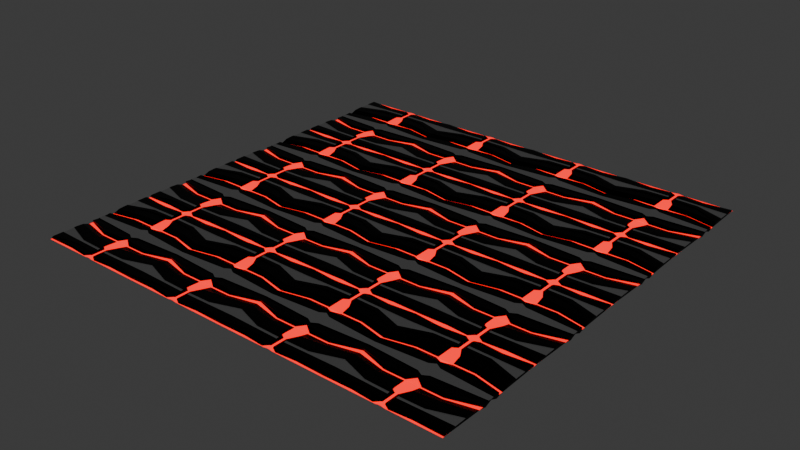 # Source: floor.blend  (saved by Blender 4.5.90; exported with 4.5.12 LTS)
import bpy
from mathutils import Matrix  # noqa: F401  (used for matrix-valued properties, if any)

bpy.ops.wm.read_factory_settings(use_empty=True)
scene = bpy.context.scene
scene.name = 'Scene'

# ---- collections
col_collection = bpy.data.collections.new('Collection'); scene.collection.children.link(col_collection)

# ---- materials (node trees are filled in below, after node groups)
mat_material_003 = bpy.data.materials.new('Material.003')
mat_material_002 = bpy.data.materials.new('Material.002')
mat_material = bpy.data.materials.new('Material')

# ---- material node trees
mat_material_003.use_nodes = True; mat_material_003.node_tree.nodes.clear()
_N = mat_material_003.node_tree.nodes; _L = mat_material_003.node_tree.links
n0 = _N.new('ShaderNodeBsdfPrincipled'); n0.name = 'Principled BSDF'; n0.location = (-200, 100)
n0.inputs[0].default_value = (1.0, 0.0, 0.0, 1.0)
n0.inputs[2].default_value = 0.0
n0.inputs[27].default_value = (1.0, 0.0, 0.0, 1.0)
n0.inputs[28].default_value = 1.8
n1 = _N.new('ShaderNodeOutputMaterial'); n1.name = 'Material Output'; n1.location = (200, 100)
_L.new(n0.outputs[0], n1.inputs[0])
n1.is_active_output = True
mat_material_002.use_nodes = True; mat_material_002.node_tree.nodes.clear()
_N = mat_material_002.node_tree.nodes; _L = mat_material_002.node_tree.links
n0 = _N.new('ShaderNodeBsdfPrincipled'); n0.name = 'Principled BSDF'; n0.location = (-200, 100)
n0.inputs[0].default_value = (0.0, 0.0, 0.0, 1.0)
n0.inputs[1].default_value = 1.0
n0.inputs[2].default_value = 0.4352
n0.inputs[27].default_value = (1.0, 0.005269, 0.0, 1.0)
n1 = _N.new('ShaderNodeOutputMaterial'); n1.name = 'Material Output'; n1.location = (200, 100)
_L.new(n0.outputs[0], n1.inputs[0])
n1.is_active_output = True
mat_material.use_nodes = True; mat_material.node_tree.nodes.clear()
_N = mat_material.node_tree.nodes; _L = mat_material.node_tree.links
n0 = _N.new('ShaderNodeBsdfPrincipled'); n0.name = 'Principled BSDF'; n0.location = (-200, 100)
n1 = _N.new('ShaderNodeOutputMaterial'); n1.name = 'Material Output'; n1.location = (200, 100)
_L.new(n0.outputs[0], n1.inputs[0])
n1.is_active_output = True

# ---- world
world_world = bpy.data.worlds.new('World'); scene.world = world_world
world_world.use_nodes = True; world_world.node_tree.nodes.clear()
_N = world_world.node_tree.nodes; _L = world_world.node_tree.links
n0 = _N.new('ShaderNodeOutputWorld'); n0.name = 'World Output'; n0.location = (200, 100)
n1 = _N.new('ShaderNodeBackground'); n1.name = 'Background'; n1.location = (-200, 100)
n1.inputs[0].default_value = (0.05088, 0.05088, 0.05088, 1.0)
_L.new(n1.outputs[0], n0.inputs[0])
n0.is_active_output = True
world_world.color = (0.05088, 0.05088, 0.05088)
world_world.sun_shadow_jitter_overblur = 0.0

# ---- lights
light_point = bpy.data.lights.new('Point', 'POINT')

# ---- meshes
me_plane = bpy.data.meshes.new('Plane')
me_plane.from_pydata([(-1.0, -1.0, -0.02017), (1.0, -1.0, -0.02017), (1.0, 0.0, -0.01712), (-1.0, -0.1172, -0.06534), (-1.0, -0.2478, -0.03594), (-1.0, -0.968, -0.01882), (-1.0, -0.8, -0.01882), (1.0, -0.8, -0.01882), (1.0, -0.968, -0.01882), (1.0, -0.2478, -0.03594), (1.0, -0.1172, -0.06534), (-0.5, -0.9583, -0.01882), (-0.5, -0.3588, -0.03594), (0.5, -0.9583, -0.01882), (0.5, -0.3588, -0.03594), (-1.0, -0.3649, 0.007691), (-1.0, -0.9657, 0.007691), (1.0, -0.9682, 0.007691), (1.0, -0.3649, 0.007691), (0.4967, -0.8751, 0.007691), (0.5, -0.9236, 0.0), (0.5033, -0.6338, 0.007691), (0.5, -0.4634, 0.0), (-0.5, -0.9236, 0.0), (-0.4967, -0.8399, 0.007691), (-0.5033, -0.6338, 0.007691), (-0.5, -0.4634, 0.0), (1.0, 0.0, -0.06954), (-1.0, 0.0, -0.01712), (-1.0, -0.1722, -0.03594), (1.0, -0.1722, -0.03594), (0.5, -0.329, -0.03594), (-0.5, -0.329, -0.03594), (-1.0, -0.1766, 0.0003762), (1.0, -0.1766, 0.0003762), (0.0, -0.2391, 0.0003762), (0.5, -0.281, 0.0003762), (-0.5, -0.281, 0.0003762), (0.07268, -1.0, -0.01892), (-0.07268, -1.0, -0.01892), (0.1286, -0.9872, -0.01882), (-0.1286, -0.9872, -0.01882), (0.1286, -0.3588, -0.03594), (-0.1286, -0.3588, -0.03594), (0.07264, -0.9132, 0.007691), (-0.07264, -0.9132, 0.007691), (-0.1285, -0.9617, 0.0), (0.1285, -0.9617, 0.0), (0.1285, -0.5015, 0.0), (-0.1285, -0.5015, 0.0), (-0.07265, -0.672, 0.007691), (0.07265, -0.672, 0.007691), (-0.1377, -0.329, -0.03594), (0.1377, -0.329, -0.03594), (-0.04588, -0.329, -0.03594), (0.04588, -0.329, -0.03594), (-0.02423, -1.0, -0.008328), (0.02423, -1.0, -0.008328), (0.04287, -0.9416, -0.008328), (0.02421, -0.9132, -0.008328), (-0.02421, -0.9132, -0.008328), (-0.04284, -0.9232, -0.008328), (0.1049, -0.6234, -0.008328), (-0.1049, -0.6234, -0.008328), (-0.02422, -0.672, -0.008328), (0.02422, -0.672, -0.008328), (0.105, -0.5648, -0.008328), (-0.105, -0.5648, -0.008328), (-0.4902, -0.763, 0.007691), (-1.0, -0.7529, 0.007691), (-1.0, -0.5447, 0.007691), (-0.4967, -0.7162, 0.007691), (0.4967, -0.7162, 0.007691), (1.0, -0.5447, 0.007691), (-0.0717, -0.7249, 0.007691), (-0.07169, -0.7716, 0.007691), (0.07169, -0.7716, 0.007691), (0.0717, -0.7249, 0.007691), (0.4902, -0.763, 0.007691), (1.0, -0.754, 0.007691), (-0.4967, -0.8399, 0.01612), (-1.0, -0.9306, 0.01612), (-1.0, -0.4868, 0.01612), (-0.5033, -0.6338, 0.01612), (0.5033, -0.6338, 0.01612), (1.0, -0.4868, 0.01612), (0.07265, -0.672, 0.01612), (0.07264, -0.878, 0.01612), (0.4967, -0.8399, 0.01612), (-0.07264, -0.878, 0.01612), (-0.07265, -0.672, 0.01612), (1.0, -0.9331, 0.01612), (-0.4902, -0.763, 0.01612), (-1.0, -0.7529, 0.01612), (-1.0, -0.5447, 0.01612), (-0.4967, -0.7162, 0.01612), (0.4967, -0.7162, 0.01612), (1.0, -0.5447, 0.01612), (0.0717, -0.7249, 0.01612), (0.07169, -0.7716, 0.01612), (0.4902, -0.763, 0.01612), (-0.07169, -0.7716, 0.01612), (-0.0717, -0.7249, 0.01612), (1.0, -0.754, 0.01612), (0.0, -0.1676, -0.003112), (0.1012, -0.1097, -0.003112), (-0.1012, -0.1097, -0.003112), (-1.0, -0.05271, -0.009974), (1.0, -0.05271, -0.009974), (-1.0, 0.0, -0.01702), (1.0, 0.0, -0.01702), (-5.184e-12, -0.1662, 0.007926), (-5.184e-12, 0.0, 0.007926), (0.1012, -0.1082, 0.007926), (-0.1012, -0.1082, 0.007926), (-1.0, -0.05127, 0.001064), (1.0, -0.05127, 0.001064), (-1.0, 0.0, -0.005978), (1.0, 0.0, -0.005978)], [(2, 27)], [(9, 10, 2, 30), (24, 16, 23), (26, 15, 25), (17, 19, 20), (18, 22, 21), (4, 5, 16, 15), (12, 4, 15, 26), (5, 11, 23, 16), (13, 8, 17, 20), (8, 9, 18, 17), (9, 14, 22, 18), (31, 30, 34, 36), (3, 4, 29, 28), (4, 12, 32, 29), (14, 9, 30, 31), (28, 33, 107, 109), (36, 34, 108, 105), (28, 29, 33), (29, 32, 37, 33), (30, 2, 34), (52, 54, 55, 53, 35), (56, 61, 41, 39), (59, 58, 47, 44), (62, 65, 51, 48), (61, 46, 41), (63, 67, 43, 49), (65, 59, 44, 51), (55, 66, 42, 53), (38, 1, 7, 8, 13, 40), (0, 39, 41, 11, 5, 6), (11, 41, 46, 23), (40, 13, 20, 47), (42, 14, 31, 53), (43, 12, 26, 49), (14, 42, 48, 22), (12, 43, 52, 32), (45, 50, 74, 75), (19, 44, 47, 20), (45, 24, 23, 46), (78, 76, 99, 100), (22, 48, 51, 21), (49, 26, 25, 50), (35, 53, 31, 36), (32, 52, 35, 37), (52, 43, 67, 54), (54, 67, 66, 55), (50, 45, 60, 64), (64, 60, 59, 65), (48, 42, 66, 62), (62, 66, 67, 63), (40, 47, 58), (49, 50, 64, 63), (63, 64, 65, 62), (45, 46, 61, 60), (60, 61, 58, 59), (38, 40, 58, 57), (57, 58, 61, 56), (77, 76, 78, 79, 73, 72), (70, 69, 68, 75, 74, 71), (69, 16, 81, 93), (51, 77, 98, 86), (51, 44, 76, 77), (77, 72, 96, 98), (15, 16, 69, 70), (25, 15, 82, 83), (73, 18, 85, 97), (50, 25, 83, 90), (17, 18, 73, 79), (79, 78, 100, 103), (81, 80, 92, 93), (87, 88, 100, 99), (85, 84, 96, 97), (80, 89, 101, 92), (83, 82, 94, 95), (88, 91, 103, 100), (90, 83, 95, 102), (84, 86, 98, 96), (15, 70, 94, 82), (74, 50, 90, 102), (75, 68, 92, 101), (18, 21, 84, 85), (68, 69, 93, 92), (45, 75, 101, 89), (71, 74, 102, 95), (17, 79, 103, 91), (21, 51, 86, 84), (19, 17, 91, 88), (70, 71, 95, 94), (44, 19, 88, 87), (72, 73, 97, 96), (76, 44, 87, 99), (24, 45, 89, 80), (16, 24, 80, 81), (104, 105, 113, 111), (106, 104, 111, 114), (33, 37, 106, 107), (37, 35, 104, 106), (35, 36, 105, 104), (34, 2, 110, 108), (112, 117, 115, 114, 111), (118, 112, 111, 113, 116), (109, 107, 115, 117), (108, 110, 118, 116), (105, 108, 116, 113), (107, 106, 114, 115)])
me_plane.polygons.foreach_set('material_index', [1, 1, 1, 1, 1, 1, 1, 1, 1, 1, 1, 1, 1, 0, 0, 1, 1, 1, 1, 1, 0, 0, 1, 1, 1, 1, 1, 0, 0, 0, 1, 1, 0, 1, 1, 0, 1, 1, 1, 2, 1, 1, 1, 1, 0, 0, 1, 0, 1, 0, 1, 1, 0, 1, 0, 0, 0, 2, 2, 1, 1, 1, 2, 1, 1, 1, 1, 1, 2, 1, 1, 1, 1, 1, 1, 1, 1, 1, 1, 2, 1, 2, 1, 2, 1, 1, 1, 2, 1, 2, 1, 1, 1, 1, 1, 1, 1, 1, 1, 2, 2, 1, 1, 1, 1])
_uv = me_plane.uv_layers.new(name='UVMap')
_uv.uv.foreach_set('vector', [0.0, 0.0, 0.0, 0.0, 0.0, 0.0, 0.0, 0.0, 0.2517, 0.2135, 0.0, 0.2, 0.25, 0.2, 0.25, 0.3, 0.016, 0.2835, 0.2483, 0.2808, 0.984, 0.2161, 0.7483, 0.2135, 0.75, 0.2, 1.0, 0.3, 0.75, 0.3, 0.7517, 0.2808, 0.0, 0.0, 0.0, 0.0, 0.0, 0.0, 0.0, 0.0, 0.25, 0.3, 0.0, 0.3, 0.0, 0.3, 0.25, 0.3, 0.0, 0.2, 0.25, 0.2, 0.25, 0.2, 0.0, 0.2, 0.75, 0.2, 1.0, 0.2, 1.0, 0.2, 0.75, 0.2, 0.0, 0.0, 0.0, 0.0, 0.0, 0.0, 0.0, 0.0, 1.0, 0.3, 0.75, 0.3, 0.75, 0.3, 1.0, 0.3, 0.75, 0.3, 1.0, 0.3, 1.0, 0.3, 0.75, 0.3, 0.0, 0.0, 0.0, 0.0, 0.0, 0.0, 0.0, 0.0, 0.0, 0.3, 0.25, 0.3, 0.25, 0.3, 0.0, 0.3, 0.75, 0.3, 1.0, 0.3, 1.0, 0.3, 0.75, 0.3, 0.0, 0.0, 0.0, 0.0, 0.0, 0.0, 0.0, 0.0, 0.75, 0.3, 1.0, 0.3, 1.0, 0.3, 0.75, 0.3, 0.0, 0.0, 0.0, 0.0, 0.0, 0.0, 0.0, 0.3, 0.25, 0.3, 0.25, 0.3, 0.0, 0.3, 0.0, 0.0, 0.0, 0.0, 0.0, 0.0, 0.4637, 0.3, 0.4879, 0.3, 0.5121, 0.3, 0.5363, 0.3, 0.5, 0.3, 0.4879, 0.0, 0.4879, 0.2, 0.4637, 0.2, 0.4637, 0.0, 0.5121, 0.2153, 0.5121, 0.2, 0.5363, 0.2, 0.5363, 0.2153, 0.5121, 0.3, 0.5121, 0.2832, 0.5363, 0.2832, 0.5363, 0.3, 0.4879, 0.2, 0.4637, 0.2, 0.4637, 0.2, 0.4879, 0.3, 0.4879, 0.3, 0.4637, 0.3, 0.4637, 0.3, 0.5121, 0.2832, 0.5121, 0.2153, 0.5363, 0.2153, 0.5363, 0.2832, 0.5121, 0.3, 0.5121, 0.3, 0.5363, 0.3, 0.5363, 0.3, 0.5363, 0.0, 1.0, 0.0, 1.0, 0.1, 1.0, 0.2, 0.75, 0.2, 0.5363, 0.2, 0.0, 0.0, 0.4637, 0.0, 0.4637, 0.2, 0.25, 0.2, 0.0, 0.2, 0.0, 0.1, 0.25, 0.2, 0.4637, 0.2, 0.4637, 0.2, 0.25, 0.2, 0.5363, 0.2, 0.75, 0.2, 0.75, 0.2, 0.5363, 0.2, 0.5363, 0.3, 0.75, 0.3, 0.75, 0.3, 0.5363, 0.3, 0.4637, 0.3, 0.25, 0.3, 0.25, 0.3, 0.4637, 0.3, 0.75, 0.3, 0.5363, 0.3, 0.5363, 0.3, 0.75, 0.3, 0.25, 0.3, 0.4637, 0.3, 0.4637, 0.3, 0.25, 0.3, 0.4637, 0.2153, 0.4637, 0.2832, 0.4637, 0.2832, 0.4637, 0.2153, 0.7483, 0.2135, 0.5363, 0.2153, 0.5363, 0.2, 0.75, 0.2, 0.4637, 0.2153, 0.2517, 0.2135, 0.25, 0.2, 0.4637, 0.2, 0.7483, 0.2135, 0.5363, 0.2153, 0.5363, 0.2153, 0.7483, 0.2135, 0.75, 0.3, 0.5363, 0.3, 0.5363, 0.2832, 0.7517, 0.2808, 0.4637, 0.3, 0.25, 0.3, 0.2483, 0.2808, 0.4637, 0.2832, 0.5, 0.3, 0.5363, 0.3, 0.75, 0.3, 0.75, 0.3, 0.25, 0.3, 0.4637, 0.3, 0.5, 0.3, 0.25, 0.3, 0.4637, 0.3, 0.4637, 0.3, 0.4879, 0.3, 0.4879, 0.3, 0.4879, 0.3, 0.4879, 0.3, 0.5121, 0.3, 0.5121, 0.3, 0.4637, 0.2832, 0.4637, 0.2153, 0.4879, 0.2153, 0.4879, 0.2832, 0.4879, 0.2832, 0.4879, 0.2153, 0.5121, 0.2153, 0.5121, 0.2832, 0.5363, 0.3, 0.5363, 0.3, 0.5121, 0.3, 0.5121, 0.3, 0.5121, 0.3, 0.5121, 0.3, 0.4879, 0.3, 0.4879, 0.3, 0.5363, 0.2, 0.5363, 0.2, 0.5121, 0.2, 0.4637, 0.3, 0.4637, 0.2832, 0.4879, 0.2832, 0.4879, 0.3, 0.4879, 0.3, 0.4879, 0.2832, 0.5121, 0.2832, 0.5121, 0.3, 0.4637, 0.2153, 0.4637, 0.2, 0.4879, 0.2, 0.4879, 0.2153, 0.4879, 0.2153, 0.4879, 0.2, 0.5121, 0.2, 0.5121, 0.2153, 0.5363, 0.0, 0.5363, 0.2, 0.5121, 0.2, 0.5121, 0.0, 0.5121, 0.0, 0.5121, 0.2, 0.4879, 0.2, 0.4879, 0.0, 0.5363, 0.2832, 0.5363, 0.2153, 0.7483, 0.2135, 1.0, 0.2, 1.0, 0.2803, 0.7517, 0.2808, 0.0, 0.3, 0.0, 0.213, 0.2517, 0.2135, 0.4637, 0.2153, 0.4637, 0.2832, 0.2483, 0.2808, 0.0, 0.0, 0.0, 0.0, 0.0, 0.0, 0.0, 0.0, 0.5363, 0.2832, 0.5363, 0.2832, 0.5363, 0.2832, 0.5363, 0.2832, 0.5363, 0.2832, 0.5363, 0.2153, 0.5363, 0.2153, 0.5363, 0.2832, 0.5363, 0.2832, 0.7517, 0.2808, 0.7517, 0.2808, 0.5363, 0.2832, 0.0, 0.0, 0.0, 0.0, 0.0, 0.0, 0.0, 0.0, 0.2483, 0.2808, 0.016, 0.2835, 0.016, 0.2835, 0.2483, 0.2808, 0.0, 0.0, 0.0, 0.0, 0.0, 0.0, 0.0, 0.0, 0.4637, 0.2832, 0.2483, 0.2808, 0.2483, 0.2808, 0.4637, 0.2832, 0.0, 0.0, 0.0, 0.0, 0.0, 0.0, 0.0, 0.0, 1.0, 0.2, 0.7483, 0.2135, 0.7483, 0.2135, 1.0, 0.2, 0.0, 0.2, 0.2517, 0.2135, 0.2517, 0.2135, 0.0, 0.2, 0.5363, 0.2153, 0.7483, 0.2135, 0.7483, 0.2135, 0.5363, 0.2153, 1.0, 0.3, 0.7517, 0.2808, 0.7517, 0.2808, 1.0, 0.3, 0.2517, 0.2135, 0.4637, 0.2153, 0.4637, 0.2153, 0.2517, 0.2135, 0.2483, 0.2808, 0.016, 0.2835, 0.016, 0.2835, 0.2483, 0.2808, 0.7483, 0.2135, 0.984, 0.2161, 0.984, 0.2161, 0.7483, 0.2135, 0.4637, 0.2832, 0.2483, 0.2808, 0.2483, 0.2808, 0.4637, 0.2832, 0.7517, 0.2808, 0.5363, 0.2832, 0.5363, 0.2832, 0.7517, 0.2808, 0.0, 0.0, 0.0, 0.0, 0.0, 0.0, 0.0, 0.0, 0.4637, 0.2832, 0.4637, 0.2832, 0.4637, 0.2832, 0.4637, 0.2832, 0.4637, 0.2153, 0.2517, 0.2135, 0.2517, 0.2135, 0.4637, 0.2153, 1.0, 0.3, 0.7517, 0.2808, 0.7517, 0.2808, 1.0, 0.3, 0.2517, 0.2135, 0.0, 0.213, 0.0, 0.213, 0.2517, 0.2135, 0.4637, 0.2153, 0.4637, 0.2153, 0.4637, 0.2153, 0.4637, 0.2153, 0.2483, 0.2808, 0.4637, 0.2832, 0.4637, 0.2832, 0.2483, 0.2808, 0.0, 0.0, 0.0, 0.0, 0.0, 0.0, 0.0, 0.0, 0.7517, 0.2808, 0.5363, 0.2832, 0.5363, 0.2832, 0.7517, 0.2808, 0.7483, 0.2135, 0.984, 0.2161, 0.984, 0.2161, 0.7483, 0.2135, 0.0, 0.3, 0.2483, 0.2808, 0.2483, 0.2808, 0.0, 0.3, 0.5363, 0.2153, 0.7483, 0.2135, 0.7483, 0.2135, 0.5363, 0.2153, 0.7517, 0.2808, 1.0, 0.2803, 1.0, 0.2803, 0.7517, 0.2808, 0.5363, 0.2153, 0.5363, 0.2153, 0.5363, 0.2153, 0.5363, 0.2153, 0.2517, 0.2135, 0.4637, 0.2153, 0.4637, 0.2153, 0.2517, 0.2135, 0.0, 0.2, 0.2517, 0.2135, 0.2517, 0.2135, 0.0, 0.2, 0.5, 0.3, 0.75, 0.3, 0.75, 0.3, 0.5, 0.3, 0.25, 0.3, 0.5, 0.3, 0.5, 0.3, 0.25, 0.3, 0.0, 0.3, 0.25, 0.3, 0.25, 0.3, 0.0, 0.3, 0.25, 0.3, 0.5, 0.3, 0.5, 0.3, 0.25, 0.3, 0.5, 0.3, 0.75, 0.3, 0.75, 0.3, 0.5, 0.3, 0.0, 0.0, 0.0, 0.0, 0.0, 0.0, 0.0, 0.0, 0.5, 0.5, 0.0, 0.4, 0.0, 0.3, 0.25, 0.3, 0.5, 0.3, 1.0, 0.5, 0.5, 0.5, 0.5, 0.3, 0.75, 0.3, 1.0, 0.3, 0.0, 0.0, 0.0, 0.0, 0.0, 0.0, 0.0, 0.0, 0.0, 0.0, 0.0, 0.0, 0.0, 0.0, 0.0, 0.0, 0.75, 0.3, 1.0, 0.3, 1.0, 0.3, 0.75, 0.3, 0.0, 0.3, 0.25, 0.3, 0.25, 0.3, 0.0, 0.3])
me_plane.materials.append(mat_material_003)
me_plane.materials.append(mat_material_002)
me_plane.materials.append(mat_material)
me_plane.update()

# ---- objects
ob_plane = bpy.data.objects.new('Plane', me_plane)
ob_point = bpy.data.objects.new('Point', light_point)

# ---- transforms, parenting, visibility, modifiers, constraints
ob_plane.location = (0.0, 0.0, 0.0)
_m = ob_plane.modifiers.new('Mirror', 'MIRROR')
_m.use_axis = (False, True, False)
_m.use_clip = True
_m = ob_plane.modifiers.new('Array', 'ARRAY')
_m = ob_plane.modifiers.new('Array.001', 'ARRAY')
_m.relative_offset_displace = (-1.0, 0.0, 0.0)
_m = ob_plane.modifiers.new('Array.002', 'ARRAY')
_m.relative_offset_displace = (0.0, 1.0, 0.0)
_m = ob_plane.modifiers.new('Array.003', 'ARRAY')
_m.relative_offset_displace = (0.0, -1.0, 0.0)
ob_point.location = (0.0, 0.0, 0.2945)
ob_point.hide_render = True

# ---- collection membership
col_collection.objects.link(ob_plane)
col_collection.objects.link(ob_point)

# ---- scene / render settings (as saved in the file)
scene.frame_start = 1; scene.frame_end = 250; scene.frame_set(1)
scene.render.engine = 'BLENDER_EEVEE_NEXT'
scene.render.use_motion_blur = True
bpy.context.view_layer.update()

# ---- added for rendering (the .blend has no active camera): camera
cam_auto = bpy.data.cameras.new('AutoCamera')
cam_auto.lens = 50.0
cam_auto.sensor_width = 36.0
cam_auto.clip_end = 1000.0
ob_auto_camera = bpy.data.objects.new('AutoCamera', cam_auto)
scene.collection.objects.link(ob_auto_camera)
ob_auto_camera.location = (9.46802, -13.5616, 8.34771)
ob_auto_camera.rotation_euler = (1.09748, -7.21219e-08, 0.694738)
scene.camera = ob_auto_camera
bpy.context.view_layer.update()
